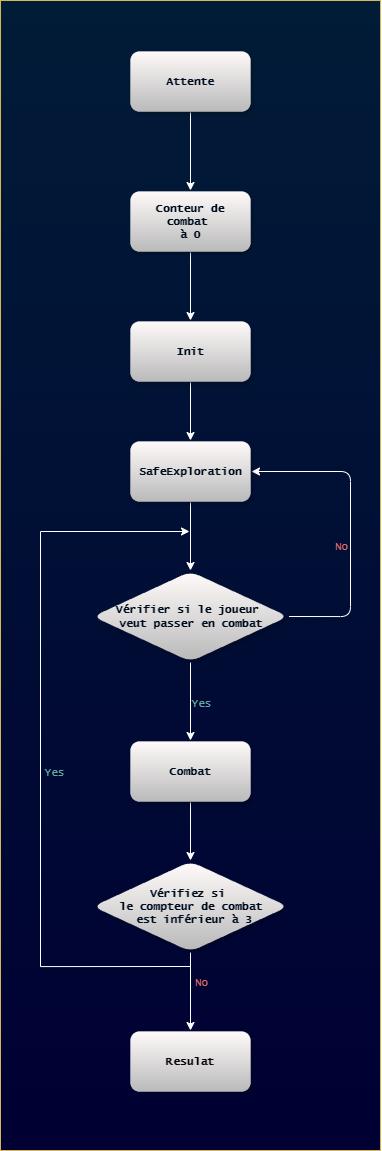

The diagram above was exported from draw.io. Its source (the exported page's mxGraphModel, read from the mxfile embedded in the PNG):
<mxGraphModel dx="1218" dy="1272" grid="1" gridSize="10" guides="1" tooltips="1" connect="1" arrows="1" fold="1" page="1" pageScale="1" pageWidth="827" pageHeight="1169" math="0" shadow="0">
  <root>
    <mxCell id="0" />
    <mxCell id="1" parent="0" />
    <mxCell id="zMllS73bmCVterq-vBcl-36" value="" style="rounded=0;whiteSpace=wrap;html=1;fillColor=#011c37;gradientColor=#000033;strokeColor=#d6b656;" vertex="1" parent="1">
      <mxGeometry x="250" y="9" width="380" height="1150" as="geometry" />
    </mxCell>
    <mxCell id="zMllS73bmCVterq-vBcl-23" style="edgeStyle=orthogonalEdgeStyle;rounded=1;orthogonalLoop=1;jettySize=auto;html=1;exitX=0.5;exitY=1;exitDx=0;exitDy=0;entryX=0.5;entryY=0;entryDx=0;entryDy=0;labelBackgroundColor=none;strokeColor=#FFFFFF;fontColor=#EA3D3D;fontFamily=Lucida Console;" edge="1" parent="1" source="zMllS73bmCVterq-vBcl-2" target="zMllS73bmCVterq-vBcl-21">
      <mxGeometry relative="1" as="geometry" />
    </mxCell>
    <mxCell id="zMllS73bmCVterq-vBcl-2" value="Attente" style="rounded=1;whiteSpace=wrap;html=1;labelBackgroundColor=none;fillColor=#fffafa;strokeColor=#FFFFFF;fontColor=#000f1f;shadow=1;strokeWidth=0;perimeterSpacing=1;fillStyle=auto;gradientColor=#bababa;labelBorderColor=none;fontStyle=1;fontFamily=Lucida Console;fontSize=11;" vertex="1" parent="1">
      <mxGeometry x="380" y="60" width="120" height="60" as="geometry" />
    </mxCell>
    <mxCell id="zMllS73bmCVterq-vBcl-10" style="edgeStyle=orthogonalEdgeStyle;rounded=1;orthogonalLoop=1;jettySize=auto;html=1;exitX=1;exitY=0.5;exitDx=0;exitDy=0;entryX=1;entryY=0.5;entryDx=0;entryDy=0;labelBackgroundColor=none;strokeColor=#FFFFFF;fontColor=#EA3D3D;fontFamily=Lucida Console;" edge="1" parent="1" source="zMllS73bmCVterq-vBcl-3" target="zMllS73bmCVterq-vBcl-5">
      <mxGeometry relative="1" as="geometry">
        <Array as="points">
          <mxPoint x="600" y="625" />
          <mxPoint x="600" y="480" />
        </Array>
      </mxGeometry>
    </mxCell>
    <mxCell id="zMllS73bmCVterq-vBcl-13" value="No" style="edgeLabel;html=1;align=center;verticalAlign=middle;resizable=0;points=[];labelBackgroundColor=none;fontColor=#EA6B66;rounded=1;fontFamily=Lucida Console;" vertex="1" connectable="0" parent="zMllS73bmCVterq-vBcl-10">
      <mxGeometry x="-0.1416" y="-2" relative="1" as="geometry">
        <mxPoint x="-12" y="-2" as="offset" />
      </mxGeometry>
    </mxCell>
    <mxCell id="zMllS73bmCVterq-vBcl-27" style="edgeStyle=orthogonalEdgeStyle;rounded=0;orthogonalLoop=1;jettySize=auto;html=1;exitX=0.5;exitY=1;exitDx=0;exitDy=0;entryX=0.5;entryY=0;entryDx=0;entryDy=0;strokeColor=#FFFFFF;fontColor=#EA3D3D;fontFamily=Lucida Console;" edge="1" parent="1" source="zMllS73bmCVterq-vBcl-3" target="zMllS73bmCVterq-vBcl-15">
      <mxGeometry relative="1" as="geometry">
        <Array as="points">
          <mxPoint x="440" y="745" />
        </Array>
      </mxGeometry>
    </mxCell>
    <mxCell id="zMllS73bmCVterq-vBcl-28" value="Yes" style="edgeLabel;html=1;align=center;verticalAlign=middle;resizable=0;points=[];strokeColor=#FFFFFF;fontColor=#67AB9F;fillColor=#EEEEEE;labelBackgroundColor=none;fontFamily=Lucida Console;" vertex="1" connectable="0" parent="zMllS73bmCVterq-vBcl-27">
      <mxGeometry x="-0.1879" y="1" relative="1" as="geometry">
        <mxPoint x="9" y="8" as="offset" />
      </mxGeometry>
    </mxCell>
    <mxCell id="zMllS73bmCVterq-vBcl-3" value="Vérifier si le joueur&amp;nbsp;&lt;div style=&quot;font-size: 11px;&quot;&gt;veut passer en combat&lt;/div&gt;" style="rhombus;whiteSpace=wrap;html=1;labelBackgroundColor=none;fillColor=#fffafa;strokeColor=#FFFFFF;fontColor=#000f1f;rounded=1;shadow=1;strokeWidth=0;perimeterSpacing=1;fillStyle=auto;gradientColor=#bababa;labelBorderColor=none;fontStyle=1;fontFamily=Lucida Console;fontSize=11;" vertex="1" parent="1">
      <mxGeometry x="342.5" y="580" width="195" height="90" as="geometry" />
    </mxCell>
    <mxCell id="zMllS73bmCVterq-vBcl-8" style="edgeStyle=orthogonalEdgeStyle;rounded=1;orthogonalLoop=1;jettySize=auto;html=1;exitX=0.5;exitY=1;exitDx=0;exitDy=0;entryX=0.5;entryY=0;entryDx=0;entryDy=0;labelBackgroundColor=none;strokeColor=#FFFFFF;fontColor=#EA3D3D;fontFamily=Lucida Console;" edge="1" parent="1" source="zMllS73bmCVterq-vBcl-4" target="zMllS73bmCVterq-vBcl-5">
      <mxGeometry relative="1" as="geometry" />
    </mxCell>
    <mxCell id="zMllS73bmCVterq-vBcl-4" value="Init" style="rounded=1;whiteSpace=wrap;html=1;labelBackgroundColor=none;fillColor=#fffafa;strokeColor=#FFFFFF;fontColor=#000f1f;shadow=1;strokeWidth=0;perimeterSpacing=1;fillStyle=auto;gradientColor=#bababa;labelBorderColor=none;fontStyle=1;fontFamily=Lucida Console;fontSize=11;" vertex="1" parent="1">
      <mxGeometry x="380" y="330" width="120" height="60" as="geometry" />
    </mxCell>
    <mxCell id="zMllS73bmCVterq-vBcl-9" style="edgeStyle=orthogonalEdgeStyle;rounded=1;orthogonalLoop=1;jettySize=auto;html=1;exitX=0.5;exitY=1;exitDx=0;exitDy=0;entryX=0.5;entryY=0;entryDx=0;entryDy=0;labelBackgroundColor=none;strokeColor=#FFFFFF;fontColor=#EA3D3D;fontFamily=Lucida Console;" edge="1" parent="1" source="zMllS73bmCVterq-vBcl-5" target="zMllS73bmCVterq-vBcl-3">
      <mxGeometry relative="1" as="geometry" />
    </mxCell>
    <mxCell id="zMllS73bmCVterq-vBcl-5" value="SafeExploration" style="rounded=1;whiteSpace=wrap;html=1;labelBackgroundColor=none;fillColor=#fffafa;strokeColor=#FFFFFF;fontColor=#000f1f;shadow=1;strokeWidth=0;perimeterSpacing=1;fillStyle=auto;gradientColor=#bababa;labelBorderColor=none;fontStyle=1;fontFamily=Lucida Console;fontSize=11;" vertex="1" parent="1">
      <mxGeometry x="380" y="450" width="120" height="60" as="geometry" />
    </mxCell>
    <mxCell id="zMllS73bmCVterq-vBcl-29" style="edgeStyle=orthogonalEdgeStyle;rounded=0;orthogonalLoop=1;jettySize=auto;html=1;exitX=0.5;exitY=1;exitDx=0;exitDy=0;entryX=0.5;entryY=0;entryDx=0;entryDy=0;strokeColor=#FFFFFF;fontColor=#FFFFFF;fontFamily=Lucida Console;" edge="1" parent="1" source="zMllS73bmCVterq-vBcl-15" target="zMllS73bmCVterq-vBcl-26">
      <mxGeometry relative="1" as="geometry" />
    </mxCell>
    <mxCell id="zMllS73bmCVterq-vBcl-15" value="Combat" style="rounded=1;whiteSpace=wrap;html=1;labelBackgroundColor=none;fillColor=#fffafa;strokeColor=#FFFFFF;fontColor=#000f1f;shadow=1;strokeWidth=0;perimeterSpacing=1;fillStyle=auto;gradientColor=#bababa;labelBorderColor=none;fontStyle=1;fontFamily=Lucida Console;fontSize=11;" vertex="1" parent="1">
      <mxGeometry x="380" y="750" width="120" height="60" as="geometry" />
    </mxCell>
    <mxCell id="zMllS73bmCVterq-vBcl-17" value="Resulat" style="rounded=1;whiteSpace=wrap;html=1;labelBackgroundColor=none;fillColor=#fffafa;strokeColor=#FFFFFF;fontColor=#080808;labelBorderColor=none;fontStyle=1;shadow=1;strokeWidth=0;perimeterSpacing=1;fillStyle=auto;gradientColor=#bababa;fontFamily=Lucida Console;fontSize=11;" vertex="1" parent="1">
      <mxGeometry x="380" y="1040" width="120" height="60" as="geometry" />
    </mxCell>
    <mxCell id="zMllS73bmCVterq-vBcl-24" style="edgeStyle=orthogonalEdgeStyle;rounded=1;orthogonalLoop=1;jettySize=auto;html=1;exitX=0.5;exitY=1;exitDx=0;exitDy=0;labelBackgroundColor=none;strokeColor=#FFFFFF;fontColor=#EA3D3D;fontFamily=Lucida Console;" edge="1" parent="1" source="zMllS73bmCVterq-vBcl-21" target="zMllS73bmCVterq-vBcl-4">
      <mxGeometry relative="1" as="geometry" />
    </mxCell>
    <mxCell id="zMllS73bmCVterq-vBcl-21" value="Conteur de combat&amp;nbsp;&lt;br style=&quot;font-size: 11px;&quot;&gt;à 0" style="rounded=1;whiteSpace=wrap;html=1;labelBackgroundColor=none;fillColor=#fffafa;strokeColor=#FFFFFF;fontColor=#000f1f;shadow=1;strokeWidth=0;perimeterSpacing=1;fillStyle=auto;gradientColor=#bababa;labelBorderColor=none;fontStyle=1;fontFamily=Lucida Console;fontSize=11;" vertex="1" parent="1">
      <mxGeometry x="380" y="200" width="120" height="60" as="geometry" />
    </mxCell>
    <mxCell id="zMllS73bmCVterq-vBcl-31" style="edgeStyle=orthogonalEdgeStyle;rounded=0;orthogonalLoop=1;jettySize=auto;html=1;entryX=0;entryY=0.5;entryDx=0;entryDy=0;strokeColor=#FFFFFF;fontColor=#FFFFFF;fontFamily=Lucida Console;" edge="1" parent="1">
      <mxGeometry relative="1" as="geometry">
        <mxPoint x="440" y="975" as="sourcePoint" />
        <mxPoint x="439" y="540" as="targetPoint" />
        <Array as="points">
          <mxPoint x="439" y="975" />
          <mxPoint x="290" y="975" />
          <mxPoint x="290" y="540" />
        </Array>
      </mxGeometry>
    </mxCell>
    <mxCell id="zMllS73bmCVterq-vBcl-32" style="edgeStyle=orthogonalEdgeStyle;rounded=0;orthogonalLoop=1;jettySize=auto;html=1;exitX=0.5;exitY=1;exitDx=0;exitDy=0;entryX=0.5;entryY=0;entryDx=0;entryDy=0;strokeColor=#FFFFFF;fontColor=#FFFFFF;fontFamily=Lucida Console;" edge="1" parent="1" source="zMllS73bmCVterq-vBcl-26" target="zMllS73bmCVterq-vBcl-17">
      <mxGeometry relative="1" as="geometry" />
    </mxCell>
    <mxCell id="zMllS73bmCVterq-vBcl-26" value="&lt;div&gt;Vérifiez si&amp;nbsp;&lt;/div&gt;&lt;div&gt;le compteur de combat&lt;/div&gt;&lt;div&gt;&amp;nbsp;est inférieur à 3&lt;/div&gt;" style="rhombus;whiteSpace=wrap;html=1;labelBackgroundColor=none;fillColor=#fffafa;strokeColor=#FFFFFF;fontColor=#000f1f;rounded=1;shadow=1;strokeWidth=0;perimeterSpacing=1;fillStyle=auto;gradientColor=#bababa;labelBorderColor=none;fontStyle=1;fontFamily=Lucida Console;fontSize=11;" vertex="1" parent="1">
      <mxGeometry x="342.5" y="870" width="195" height="90" as="geometry" />
    </mxCell>
    <mxCell id="zMllS73bmCVterq-vBcl-33" value="No" style="edgeLabel;html=1;align=center;verticalAlign=middle;resizable=0;points=[];labelBackgroundColor=none;fontColor=#EA6B66;rounded=1;fontFamily=Lucida Console;" vertex="1" connectable="0" parent="1">
      <mxGeometry x="450" y="990.0035950888105" as="geometry" />
    </mxCell>
    <mxCell id="zMllS73bmCVterq-vBcl-34" value="Yes" style="edgeLabel;html=1;align=center;verticalAlign=middle;resizable=0;points=[];strokeColor=#FFFFFF;fontColor=#67AB9F;fillColor=#EEEEEE;labelBackgroundColor=none;fontFamily=Lucida Console;" vertex="1" connectable="0" parent="1">
      <mxGeometry x="303" y="779.998947368421" as="geometry" />
    </mxCell>
  </root>
</mxGraphModel>